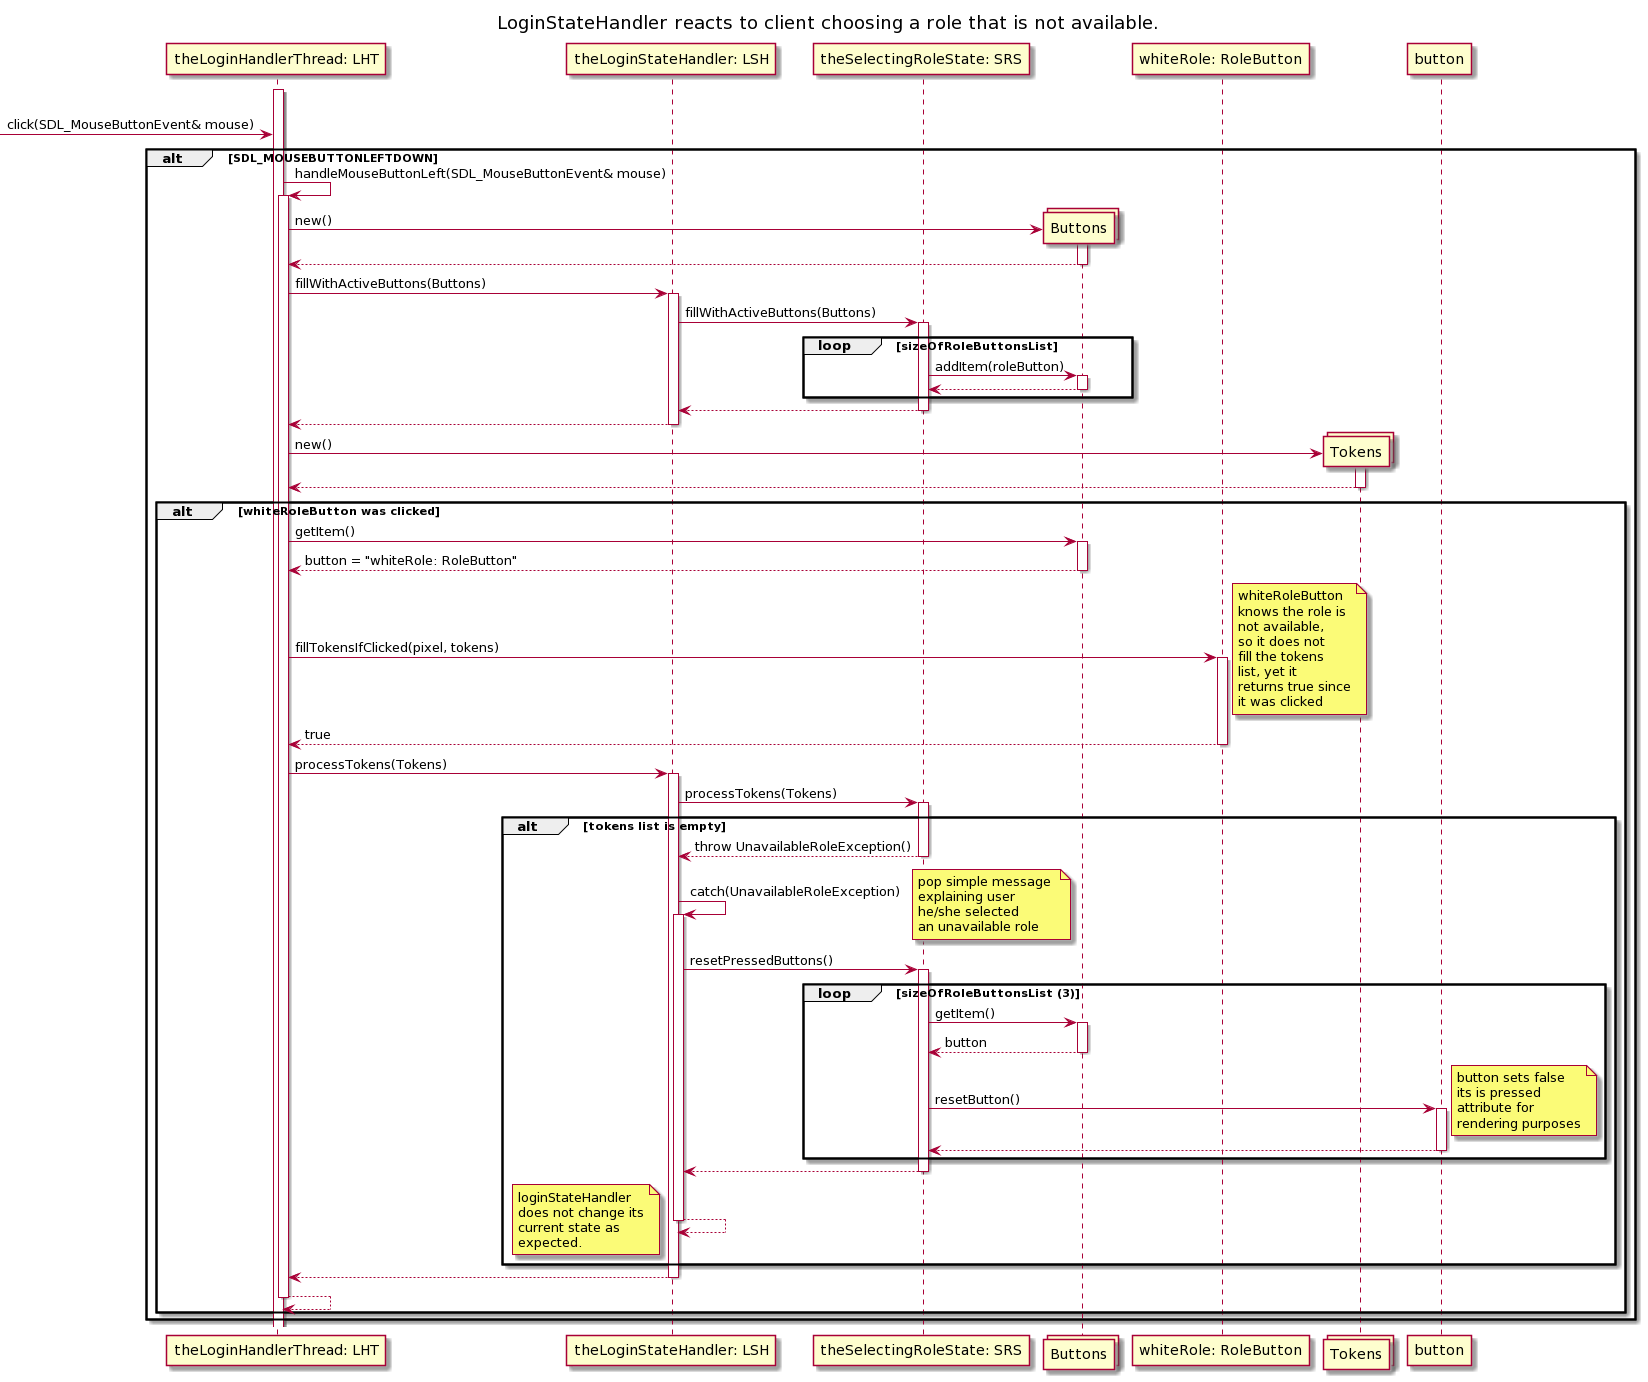

The diagram above was rendered by PlantUML. Its source (embedded in the PNG):
@startuml
title LoginStateHandler reacts to client choosing a role that is not available.
participant "theLoginHandlerThread: LHT"
participant "theLoginStateHandler: LSH"
participant "theSelectingRoleState: SRS"
collections Buttons
participant "whiteRole: RoleButton"
collections Tokens

Activate "theLoginHandlerThread: LHT"
loop clientIsNotConnectedToMatch == True
->  "theLoginHandlerThread: LHT": click(SDL_MouseButtonEvent& mouse)
alt SDL_MOUSEBUTTONLEFTDOWN 
"theLoginHandlerThread: LHT" -> "theLoginHandlerThread: LHT": handleMouseButtonLeft(SDL_MouseButtonEvent& mouse)
Activate "theLoginHandlerThread: LHT"
create Buttons
"theLoginHandlerThread: LHT" -> Buttons: new()
Activate Buttons
return
"theLoginHandlerThread: LHT" -> "theLoginStateHandler: LSH": fillWithActiveButtons(Buttons)
Activate "theLoginStateHandler: LSH"
"theLoginStateHandler: LSH" -> "theSelectingRoleState: SRS": fillWithActiveButtons(Buttons)
Activate "theSelectingRoleState: SRS"
loop sizeOfRoleButtonsList
"theSelectingRoleState: SRS" -> Buttons: addItem(roleButton)
Activate Buttons
return
end
return
return

create Tokens
"theLoginHandlerThread: LHT" -> Tokens: new()
Activate Tokens
return

alt whiteRoleButton was clicked
"theLoginHandlerThread: LHT" -> Buttons: getItem()
Activate Buttons
return button = "whiteRole: RoleButton"
"theLoginHandlerThread: LHT" -> "whiteRole: RoleButton": fillTokensIfClicked(pixel, tokens)  
Activate "whiteRole: RoleButton"
note right
whiteRoleButton
knows the role is
not available,
so it does not 
fill the tokens
list, yet it 
returns true since
it was clicked
end note
return true

"theLoginHandlerThread: LHT" -> "theLoginStateHandler: LSH": processTokens(Tokens)
Activate "theLoginStateHandler: LSH"
"theLoginStateHandler: LSH" -> "theSelectingRoleState: SRS": processTokens(Tokens)
Activate "theSelectingRoleState: SRS"
alt tokens list is empty
return throw UnavailableRoleException()
"theLoginStateHandler: LSH" -> "theLoginStateHandler: LSH": catch(UnavailableRoleException)
Activate "theLoginStateHandler: LSH"
note right
pop simple message 
explaining user
he/she selected
an unavailable role
end note

"theLoginStateHandler: LSH" -> "theSelectingRoleState: SRS": resetPressedButtons()
activate "theSelectingRoleState: SRS"
loop sizeOfRoleButtonsList (3)
"theSelectingRoleState: SRS" -> Buttons: getItem()
Activate Buttons
return button
"theSelectingRoleState: SRS" -> button: resetButton()
activate button
note right
button sets false
its is pressed 
attribute for
rendering purposes
end note
return
end
return 
return
note left
loginStateHandler 
does not change its
current state as
expected.
end note
end
return
return
end

end
@enduml